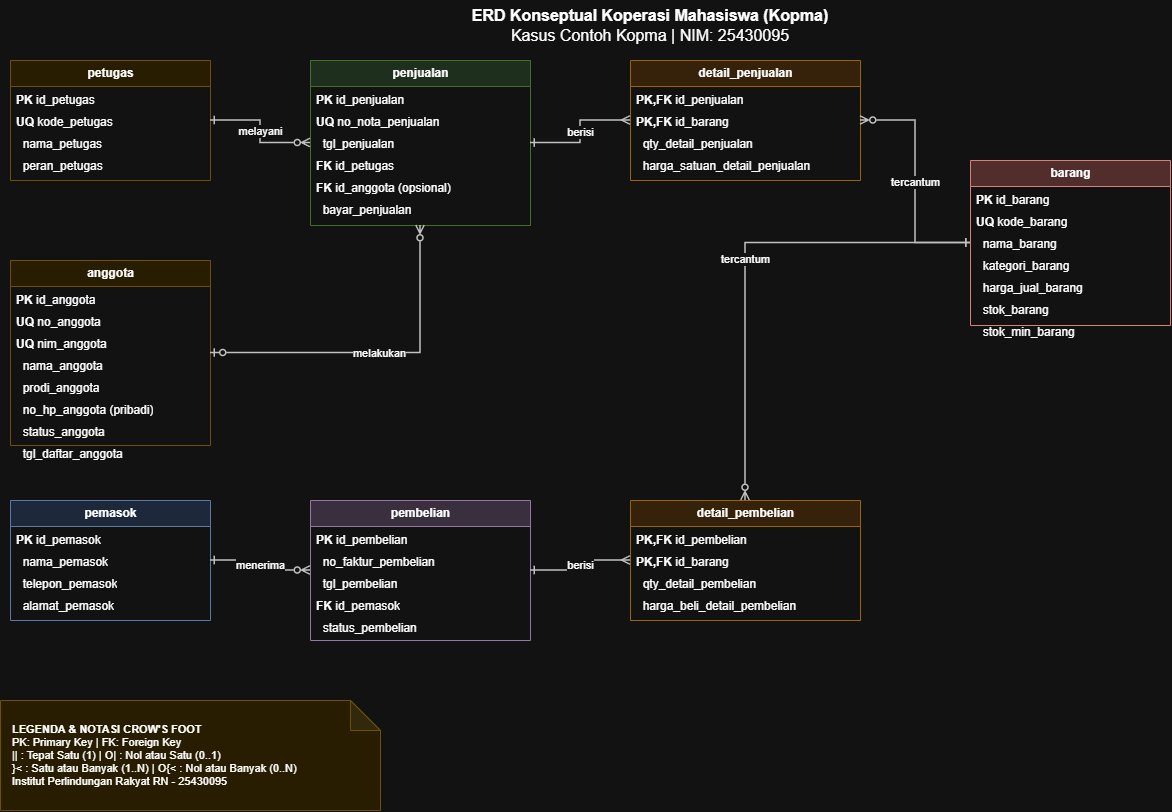

The diagram above was exported from draw.io. Its source (the exported page's mxGraphModel, read from the mxfile embedded in the PNG):
<mxGraphModel dx="1310" dy="846" grid="1" gridSize="10" guides="1" tooltips="1" connect="1" arrows="1" fold="1" page="1" pageScale="1" pageWidth="1400" pageHeight="900" math="0" shadow="0">
  <root>
    <mxCell id="0" />
    <mxCell id="1" parent="0" />
    <mxCell id="header_1" parent="1" style="text;html=1;strokeColor=none;fillColor=none;align=center;verticalAlign=middle;whiteSpace=wrap;rounded=0;fontSize=16;" value="&lt;b&gt;ERD Konseptual Koperasi Mahasiswa (Kopma)&lt;/b&gt;&lt;br&gt;Kasus Contoh Kopma | NIM: 25430095" vertex="1">
      <mxGeometry height="50" width="700" x="350" y="20" as="geometry" />
    </mxCell>
    <mxCell id="petugas_header" parent="1" style="swimlane;fontStyle=0;childLayout=stackLayout;horizontal=1;startSize=26;fillColor=#fff2cc;strokeColor=#d6b656;horizontalStack=0;resizeParent=1;resizeParentMax=0;resizeLast=0;collapsible=1;marginBottom=0;html=1;" value="&lt;b&gt;petugas&lt;/b&gt;" vertex="1">
      <mxGeometry height="120" width="200" x="60" y="80" as="geometry" />
    </mxCell>
    <mxCell id="petugas_row_0" parent="petugas_header" style="text;strokeColor=none;fillColor=none;align=left;verticalAlign=top;spacingLeft=4;spacingRight=4;overflow=hidden;rotatable=0;points=[[0,0.5],[1,0.5]];portConstraint=eastwest;whiteSpace=wrap;html=1;" value="&lt;b&gt;PK&lt;/b&gt; id_petugas" vertex="1">
      <mxGeometry height="22" width="200" y="26" as="geometry" />
    </mxCell>
    <mxCell id="petugas_row_1" parent="petugas_header" style="text;strokeColor=none;fillColor=none;align=left;verticalAlign=top;spacingLeft=4;spacingRight=4;overflow=hidden;rotatable=0;points=[[0,0.5],[1,0.5]];portConstraint=eastwest;whiteSpace=wrap;html=1;" value="&lt;b&gt;UQ&lt;/b&gt; kode_petugas" vertex="1">
      <mxGeometry height="22" width="200" y="48" as="geometry" />
    </mxCell>
    <mxCell id="petugas_row_2" parent="petugas_header" style="text;strokeColor=none;fillColor=none;align=left;verticalAlign=top;spacingLeft=4;spacingRight=4;overflow=hidden;rotatable=0;points=[[0,0.5],[1,0.5]];portConstraint=eastwest;whiteSpace=wrap;html=1;" value="&amp;nbsp;&amp;nbsp;nama_petugas" vertex="1">
      <mxGeometry height="22" width="200" y="70" as="geometry" />
    </mxCell>
    <mxCell id="petugas_row_3" parent="petugas_header" style="text;strokeColor=none;fillColor=none;align=left;verticalAlign=top;spacingLeft=4;spacingRight=4;overflow=hidden;rotatable=0;points=[[0,0.5],[1,0.5]];portConstraint=eastwest;whiteSpace=wrap;html=1;" value="&amp;nbsp;&amp;nbsp;peran_petugas" vertex="1">
      <mxGeometry height="22" width="200" y="92" as="geometry" />
    </mxCell>
    <mxCell id="anggota_header" parent="1" style="swimlane;fontStyle=0;childLayout=stackLayout;horizontal=1;startSize=26;fillColor=#fff2cc;strokeColor=#d6b656;horizontalStack=0;resizeParent=1;resizeParentMax=0;resizeLast=0;collapsible=1;marginBottom=0;html=1;" value="&lt;b&gt;anggota&lt;/b&gt;" vertex="1">
      <mxGeometry height="185" width="200" x="60" y="280" as="geometry" />
    </mxCell>
    <mxCell id="anggota_row_0" parent="anggota_header" style="text;strokeColor=none;fillColor=none;align=left;verticalAlign=top;spacingLeft=4;spacingRight=4;overflow=hidden;rotatable=0;points=[[0,0.5],[1,0.5]];portConstraint=eastwest;whiteSpace=wrap;html=1;" value="&lt;b&gt;PK&lt;/b&gt; id_anggota" vertex="1">
      <mxGeometry height="22" width="200" y="26" as="geometry" />
    </mxCell>
    <mxCell id="anggota_row_1" parent="anggota_header" style="text;strokeColor=none;fillColor=none;align=left;verticalAlign=top;spacingLeft=4;spacingRight=4;overflow=hidden;rotatable=0;points=[[0,0.5],[1,0.5]];portConstraint=eastwest;whiteSpace=wrap;html=1;" value="&lt;b&gt;UQ&lt;/b&gt; no_anggota" vertex="1">
      <mxGeometry height="22" width="200" y="48" as="geometry" />
    </mxCell>
    <mxCell id="anggota_row_2" parent="anggota_header" style="text;strokeColor=none;fillColor=none;align=left;verticalAlign=top;spacingLeft=4;spacingRight=4;overflow=hidden;rotatable=0;points=[[0,0.5],[1,0.5]];portConstraint=eastwest;whiteSpace=wrap;html=1;" value="&lt;b&gt;UQ&lt;/b&gt; nim_anggota" vertex="1">
      <mxGeometry height="22" width="200" y="70" as="geometry" />
    </mxCell>
    <mxCell id="anggota_row_3" parent="anggota_header" style="text;strokeColor=none;fillColor=none;align=left;verticalAlign=top;spacingLeft=4;spacingRight=4;overflow=hidden;rotatable=0;points=[[0,0.5],[1,0.5]];portConstraint=eastwest;whiteSpace=wrap;html=1;" value="&amp;nbsp;&amp;nbsp;nama_anggota" vertex="1">
      <mxGeometry height="22" width="200" y="92" as="geometry" />
    </mxCell>
    <mxCell id="anggota_row_4" parent="anggota_header" style="text;strokeColor=none;fillColor=none;align=left;verticalAlign=top;spacingLeft=4;spacingRight=4;overflow=hidden;rotatable=0;points=[[0,0.5],[1,0.5]];portConstraint=eastwest;whiteSpace=wrap;html=1;" value="&amp;nbsp;&amp;nbsp;prodi_anggota" vertex="1">
      <mxGeometry height="22" width="200" y="114" as="geometry" />
    </mxCell>
    <mxCell id="anggota_row_5" parent="anggota_header" style="text;strokeColor=none;fillColor=none;align=left;verticalAlign=top;spacingLeft=4;spacingRight=4;overflow=hidden;rotatable=0;points=[[0,0.5],[1,0.5]];portConstraint=eastwest;whiteSpace=wrap;html=1;" value="&amp;nbsp;&amp;nbsp;no_hp_anggota (pribadi)" vertex="1">
      <mxGeometry height="22" width="200" y="136" as="geometry" />
    </mxCell>
    <mxCell id="anggota_row_6" parent="anggota_header" style="text;strokeColor=none;fillColor=none;align=left;verticalAlign=top;spacingLeft=4;spacingRight=4;overflow=hidden;rotatable=0;points=[[0,0.5],[1,0.5]];portConstraint=eastwest;whiteSpace=wrap;html=1;" value="&amp;nbsp;&amp;nbsp;status_anggota" vertex="1">
      <mxGeometry height="22" width="200" y="158" as="geometry" />
    </mxCell>
    <mxCell id="anggota_row_7" parent="anggota_header" style="text;strokeColor=none;fillColor=none;align=left;verticalAlign=top;spacingLeft=4;spacingRight=4;overflow=hidden;rotatable=0;points=[[0,0.5],[1,0.5]];portConstraint=eastwest;whiteSpace=wrap;html=1;" value="&amp;nbsp;&amp;nbsp;tgl_daftar_anggota" vertex="1">
      <mxGeometry height="22" width="200" y="180" as="geometry" />
    </mxCell>
    <mxCell id="penjualan_header" parent="1" style="swimlane;fontStyle=0;childLayout=stackLayout;horizontal=1;startSize=26;fillColor=#d5e8d4;strokeColor=#82b366;horizontalStack=0;resizeParent=1;resizeParentMax=0;resizeLast=0;collapsible=1;marginBottom=0;html=1;" value="&lt;b&gt;penjualan&lt;/b&gt;" vertex="1">
      <mxGeometry height="165" width="220" x="360" y="80" as="geometry" />
    </mxCell>
    <mxCell id="penjualan_row_0" parent="penjualan_header" style="text;strokeColor=none;fillColor=none;align=left;verticalAlign=top;spacingLeft=4;spacingRight=4;overflow=hidden;rotatable=0;points=[[0,0.5],[1,0.5]];portConstraint=eastwest;whiteSpace=wrap;html=1;" value="&lt;b&gt;PK&lt;/b&gt; id_penjualan" vertex="1">
      <mxGeometry height="22" width="220" y="26" as="geometry" />
    </mxCell>
    <mxCell id="penjualan_row_1" parent="penjualan_header" style="text;strokeColor=none;fillColor=none;align=left;verticalAlign=top;spacingLeft=4;spacingRight=4;overflow=hidden;rotatable=0;points=[[0,0.5],[1,0.5]];portConstraint=eastwest;whiteSpace=wrap;html=1;" value="&lt;b&gt;UQ&lt;/b&gt; no_nota_penjualan" vertex="1">
      <mxGeometry height="22" width="220" y="48" as="geometry" />
    </mxCell>
    <mxCell id="penjualan_row_2" parent="penjualan_header" style="text;strokeColor=none;fillColor=none;align=left;verticalAlign=top;spacingLeft=4;spacingRight=4;overflow=hidden;rotatable=0;points=[[0,0.5],[1,0.5]];portConstraint=eastwest;whiteSpace=wrap;html=1;" value="&amp;nbsp;&amp;nbsp;tgl_penjualan" vertex="1">
      <mxGeometry height="22" width="220" y="70" as="geometry" />
    </mxCell>
    <mxCell id="penjualan_row_3" parent="penjualan_header" style="text;strokeColor=none;fillColor=none;align=left;verticalAlign=top;spacingLeft=4;spacingRight=4;overflow=hidden;rotatable=0;points=[[0,0.5],[1,0.5]];portConstraint=eastwest;whiteSpace=wrap;html=1;" value="&lt;b&gt;FK&lt;/b&gt; id_petugas" vertex="1">
      <mxGeometry height="22" width="220" y="92" as="geometry" />
    </mxCell>
    <mxCell id="penjualan_row_4" parent="penjualan_header" style="text;strokeColor=none;fillColor=none;align=left;verticalAlign=top;spacingLeft=4;spacingRight=4;overflow=hidden;rotatable=0;points=[[0,0.5],[1,0.5]];portConstraint=eastwest;whiteSpace=wrap;html=1;" value="&lt;b&gt;FK&lt;/b&gt; id_anggota (opsional)" vertex="1">
      <mxGeometry height="22" width="220" y="114" as="geometry" />
    </mxCell>
    <mxCell id="penjualan_row_5" parent="penjualan_header" style="text;strokeColor=none;fillColor=none;align=left;verticalAlign=top;spacingLeft=4;spacingRight=4;overflow=hidden;rotatable=0;points=[[0,0.5],[1,0.5]];portConstraint=eastwest;whiteSpace=wrap;html=1;" value="&amp;nbsp;&amp;nbsp;bayar_penjualan" vertex="1">
      <mxGeometry height="22" width="220" y="136" as="geometry" />
    </mxCell>
    <mxCell id="detail_penjualan_header" parent="1" style="swimlane;fontStyle=0;childLayout=stackLayout;horizontal=1;startSize=26;fillColor=#ffe6cc;strokeColor=#d79b00;horizontalStack=0;resizeParent=1;resizeParentMax=0;resizeLast=0;collapsible=1;marginBottom=0;html=1;" value="&lt;b&gt;detail_penjualan&lt;/b&gt;" vertex="1">
      <mxGeometry height="120" width="230" x="680" y="80" as="geometry" />
    </mxCell>
    <mxCell id="detail_penjualan_row_0" parent="detail_penjualan_header" style="text;strokeColor=none;fillColor=none;align=left;verticalAlign=top;spacingLeft=4;spacingRight=4;overflow=hidden;rotatable=0;points=[[0,0.5],[1,0.5]];portConstraint=eastwest;whiteSpace=wrap;html=1;" value="&lt;b&gt;PK,FK&lt;/b&gt; id_penjualan" vertex="1">
      <mxGeometry height="22" width="230" y="26" as="geometry" />
    </mxCell>
    <mxCell id="detail_penjualan_row_1" parent="detail_penjualan_header" style="text;strokeColor=none;fillColor=none;align=left;verticalAlign=top;spacingLeft=4;spacingRight=4;overflow=hidden;rotatable=0;points=[[0,0.5],[1,0.5]];portConstraint=eastwest;whiteSpace=wrap;html=1;" value="&lt;b&gt;PK,FK&lt;/b&gt; id_barang" vertex="1">
      <mxGeometry height="22" width="230" y="48" as="geometry" />
    </mxCell>
    <mxCell id="detail_penjualan_row_2" parent="detail_penjualan_header" style="text;strokeColor=none;fillColor=none;align=left;verticalAlign=top;spacingLeft=4;spacingRight=4;overflow=hidden;rotatable=0;points=[[0,0.5],[1,0.5]];portConstraint=eastwest;whiteSpace=wrap;html=1;" value="&amp;nbsp;&amp;nbsp;qty_detail_penjualan" vertex="1">
      <mxGeometry height="22" width="230" y="70" as="geometry" />
    </mxCell>
    <mxCell id="detail_penjualan_row_3" parent="detail_penjualan_header" style="text;strokeColor=none;fillColor=none;align=left;verticalAlign=top;spacingLeft=4;spacingRight=4;overflow=hidden;rotatable=0;points=[[0,0.5],[1,0.5]];portConstraint=eastwest;whiteSpace=wrap;html=1;" value="&amp;nbsp;&amp;nbsp;harga_satuan_detail_penjualan" vertex="1">
      <mxGeometry height="22" width="230" y="92" as="geometry" />
    </mxCell>
    <mxCell id="barang_header" parent="1" style="swimlane;fontStyle=0;childLayout=stackLayout;horizontal=1;startSize=26;fillColor=#f8cecc;strokeColor=#b85450;horizontalStack=0;resizeParent=1;resizeParentMax=0;resizeLast=0;collapsible=1;marginBottom=0;html=1;" value="&lt;b&gt;barang&lt;/b&gt;" vertex="1">
      <mxGeometry height="165" width="200" x="1020" y="180" as="geometry" />
    </mxCell>
    <mxCell id="barang_row_0" parent="barang_header" style="text;strokeColor=none;fillColor=none;align=left;verticalAlign=top;spacingLeft=4;spacingRight=4;overflow=hidden;rotatable=0;points=[[0,0.5],[1,0.5]];portConstraint=eastwest;whiteSpace=wrap;html=1;" value="&lt;b&gt;PK&lt;/b&gt; id_barang" vertex="1">
      <mxGeometry height="22" width="200" y="26" as="geometry" />
    </mxCell>
    <mxCell id="barang_row_1" parent="barang_header" style="text;strokeColor=none;fillColor=none;align=left;verticalAlign=top;spacingLeft=4;spacingRight=4;overflow=hidden;rotatable=0;points=[[0,0.5],[1,0.5]];portConstraint=eastwest;whiteSpace=wrap;html=1;" value="&lt;b&gt;UQ&lt;/b&gt; kode_barang" vertex="1">
      <mxGeometry height="22" width="200" y="48" as="geometry" />
    </mxCell>
    <mxCell id="barang_row_2" parent="barang_header" style="text;strokeColor=none;fillColor=none;align=left;verticalAlign=top;spacingLeft=4;spacingRight=4;overflow=hidden;rotatable=0;points=[[0,0.5],[1,0.5]];portConstraint=eastwest;whiteSpace=wrap;html=1;" value="&amp;nbsp;&amp;nbsp;nama_barang" vertex="1">
      <mxGeometry height="22" width="200" y="70" as="geometry" />
    </mxCell>
    <mxCell id="barang_row_3" parent="barang_header" style="text;strokeColor=none;fillColor=none;align=left;verticalAlign=top;spacingLeft=4;spacingRight=4;overflow=hidden;rotatable=0;points=[[0,0.5],[1,0.5]];portConstraint=eastwest;whiteSpace=wrap;html=1;" value="&amp;nbsp;&amp;nbsp;kategori_barang" vertex="1">
      <mxGeometry height="22" width="200" y="92" as="geometry" />
    </mxCell>
    <mxCell id="barang_row_4" parent="barang_header" style="text;strokeColor=none;fillColor=none;align=left;verticalAlign=top;spacingLeft=4;spacingRight=4;overflow=hidden;rotatable=0;points=[[0,0.5],[1,0.5]];portConstraint=eastwest;whiteSpace=wrap;html=1;" value="&amp;nbsp;&amp;nbsp;harga_jual_barang" vertex="1">
      <mxGeometry height="22" width="200" y="114" as="geometry" />
    </mxCell>
    <mxCell id="barang_row_5" parent="barang_header" style="text;strokeColor=none;fillColor=none;align=left;verticalAlign=top;spacingLeft=4;spacingRight=4;overflow=hidden;rotatable=0;points=[[0,0.5],[1,0.5]];portConstraint=eastwest;whiteSpace=wrap;html=1;" value="&amp;nbsp;&amp;nbsp;stok_barang" vertex="1">
      <mxGeometry height="22" width="200" y="136" as="geometry" />
    </mxCell>
    <mxCell id="barang_row_6" parent="barang_header" style="text;strokeColor=none;fillColor=none;align=left;verticalAlign=top;spacingLeft=4;spacingRight=4;overflow=hidden;rotatable=0;points=[[0,0.5],[1,0.5]];portConstraint=eastwest;whiteSpace=wrap;html=1;" value="&amp;nbsp;&amp;nbsp;stok_min_barang" vertex="1">
      <mxGeometry height="22" width="200" y="158" as="geometry" />
    </mxCell>
    <mxCell id="pemasok_header" parent="1" style="swimlane;fontStyle=0;childLayout=stackLayout;horizontal=1;startSize=26;fillColor=#dae8fc;strokeColor=#6c8ebf;horizontalStack=0;resizeParent=1;resizeParentMax=0;resizeLast=0;collapsible=1;marginBottom=0;html=1;" value="&lt;b&gt;pemasok&lt;/b&gt;" vertex="1">
      <mxGeometry height="120" width="200" x="60" y="520" as="geometry" />
    </mxCell>
    <mxCell id="pemasok_row_0" parent="pemasok_header" style="text;strokeColor=none;fillColor=none;align=left;verticalAlign=top;spacingLeft=4;spacingRight=4;overflow=hidden;rotatable=0;points=[[0,0.5],[1,0.5]];portConstraint=eastwest;whiteSpace=wrap;html=1;" value="&lt;b&gt;PK&lt;/b&gt; id_pemasok" vertex="1">
      <mxGeometry height="22" width="200" y="26" as="geometry" />
    </mxCell>
    <mxCell id="pemasok_row_1" parent="pemasok_header" style="text;strokeColor=none;fillColor=none;align=left;verticalAlign=top;spacingLeft=4;spacingRight=4;overflow=hidden;rotatable=0;points=[[0,0.5],[1,0.5]];portConstraint=eastwest;whiteSpace=wrap;html=1;" value="&amp;nbsp;&amp;nbsp;nama_pemasok" vertex="1">
      <mxGeometry height="22" width="200" y="48" as="geometry" />
    </mxCell>
    <mxCell id="pemasok_row_2" parent="pemasok_header" style="text;strokeColor=none;fillColor=none;align=left;verticalAlign=top;spacingLeft=4;spacingRight=4;overflow=hidden;rotatable=0;points=[[0,0.5],[1,0.5]];portConstraint=eastwest;whiteSpace=wrap;html=1;" value="&amp;nbsp;&amp;nbsp;telepon_pemasok" vertex="1">
      <mxGeometry height="22" width="200" y="70" as="geometry" />
    </mxCell>
    <mxCell id="pemasok_row_3" parent="pemasok_header" style="text;strokeColor=none;fillColor=none;align=left;verticalAlign=top;spacingLeft=4;spacingRight=4;overflow=hidden;rotatable=0;points=[[0,0.5],[1,0.5]];portConstraint=eastwest;whiteSpace=wrap;html=1;" value="&amp;nbsp;&amp;nbsp;alamat_pemasok" vertex="1">
      <mxGeometry height="22" width="200" y="92" as="geometry" />
    </mxCell>
    <mxCell id="pembelian_header" parent="1" style="swimlane;fontStyle=0;childLayout=stackLayout;horizontal=1;startSize=26;fillColor=#e1d5e7;strokeColor=#9673a6;horizontalStack=0;resizeParent=1;resizeParentMax=0;resizeLast=0;collapsible=1;marginBottom=0;html=1;" value="&lt;b&gt;pembelian&lt;/b&gt;" vertex="1">
      <mxGeometry height="140" width="220" x="360" y="520" as="geometry" />
    </mxCell>
    <mxCell id="pembelian_row_0" parent="pembelian_header" style="text;strokeColor=none;fillColor=none;align=left;verticalAlign=top;spacingLeft=4;spacingRight=4;overflow=hidden;rotatable=0;points=[[0,0.5],[1,0.5]];portConstraint=eastwest;whiteSpace=wrap;html=1;" value="&lt;b&gt;PK&lt;/b&gt; id_pembelian" vertex="1">
      <mxGeometry height="22" width="220" y="26" as="geometry" />
    </mxCell>
    <mxCell id="pembelian_row_1" parent="pembelian_header" style="text;strokeColor=none;fillColor=none;align=left;verticalAlign=top;spacingLeft=4;spacingRight=4;overflow=hidden;rotatable=0;points=[[0,0.5],[1,0.5]];portConstraint=eastwest;whiteSpace=wrap;html=1;" value="&amp;nbsp;&amp;nbsp;no_faktur_pembelian" vertex="1">
      <mxGeometry height="22" width="220" y="48" as="geometry" />
    </mxCell>
    <mxCell id="pembelian_row_2" parent="pembelian_header" style="text;strokeColor=none;fillColor=none;align=left;verticalAlign=top;spacingLeft=4;spacingRight=4;overflow=hidden;rotatable=0;points=[[0,0.5],[1,0.5]];portConstraint=eastwest;whiteSpace=wrap;html=1;" value="&amp;nbsp;&amp;nbsp;tgl_pembelian" vertex="1">
      <mxGeometry height="22" width="220" y="70" as="geometry" />
    </mxCell>
    <mxCell id="pembelian_row_3" parent="pembelian_header" style="text;strokeColor=none;fillColor=none;align=left;verticalAlign=top;spacingLeft=4;spacingRight=4;overflow=hidden;rotatable=0;points=[[0,0.5],[1,0.5]];portConstraint=eastwest;whiteSpace=wrap;html=1;" value="&lt;b&gt;FK&lt;/b&gt; id_pemasok" vertex="1">
      <mxGeometry height="22" width="220" y="92" as="geometry" />
    </mxCell>
    <mxCell id="pembelian_row_4" parent="pembelian_header" style="text;strokeColor=none;fillColor=none;align=left;verticalAlign=top;spacingLeft=4;spacingRight=4;overflow=hidden;rotatable=0;points=[[0,0.5],[1,0.5]];portConstraint=eastwest;whiteSpace=wrap;html=1;" value="&amp;nbsp;&amp;nbsp;status_pembelian" vertex="1">
      <mxGeometry height="22" width="220" y="114" as="geometry" />
    </mxCell>
    <mxCell id="detail_pembelian_header" parent="1" style="swimlane;fontStyle=0;childLayout=stackLayout;horizontal=1;startSize=26;fillColor=#ffe6cc;strokeColor=#d79b00;horizontalStack=0;resizeParent=1;resizeParentMax=0;resizeLast=0;collapsible=1;marginBottom=0;html=1;" value="&lt;b&gt;detail_pembelian&lt;/b&gt;" vertex="1">
      <mxGeometry height="120" width="230" x="680" y="520" as="geometry" />
    </mxCell>
    <mxCell id="detail_pembelian_row_0" parent="detail_pembelian_header" style="text;strokeColor=none;fillColor=none;align=left;verticalAlign=top;spacingLeft=4;spacingRight=4;overflow=hidden;rotatable=0;points=[[0,0.5],[1,0.5]];portConstraint=eastwest;whiteSpace=wrap;html=1;" value="&lt;b&gt;PK,FK&lt;/b&gt; id_pembelian" vertex="1">
      <mxGeometry height="22" width="230" y="26" as="geometry" />
    </mxCell>
    <mxCell id="detail_pembelian_row_1" parent="detail_pembelian_header" style="text;strokeColor=none;fillColor=none;align=left;verticalAlign=top;spacingLeft=4;spacingRight=4;overflow=hidden;rotatable=0;points=[[0,0.5],[1,0.5]];portConstraint=eastwest;whiteSpace=wrap;html=1;" value="&lt;b&gt;PK,FK&lt;/b&gt; id_barang" vertex="1">
      <mxGeometry height="22" width="230" y="48" as="geometry" />
    </mxCell>
    <mxCell id="detail_pembelian_row_2" parent="detail_pembelian_header" style="text;strokeColor=none;fillColor=none;align=left;verticalAlign=top;spacingLeft=4;spacingRight=4;overflow=hidden;rotatable=0;points=[[0,0.5],[1,0.5]];portConstraint=eastwest;whiteSpace=wrap;html=1;" value="&amp;nbsp;&amp;nbsp;qty_detail_pembelian" vertex="1">
      <mxGeometry height="22" width="230" y="70" as="geometry" />
    </mxCell>
    <mxCell id="detail_pembelian_row_3" parent="detail_pembelian_header" style="text;strokeColor=none;fillColor=none;align=left;verticalAlign=top;spacingLeft=4;spacingRight=4;overflow=hidden;rotatable=0;points=[[0,0.5],[1,0.5]];portConstraint=eastwest;whiteSpace=wrap;html=1;" value="&amp;nbsp;&amp;nbsp;harga_beli_detail_pembelian" vertex="1">
      <mxGeometry height="22" width="230" y="92" as="geometry" />
    </mxCell>
    <mxCell id="rel_0" edge="1" parent="1" source="petugas_header" style="edgeStyle=orthogonalEdgeStyle;rounded=0;orthogonalLoop=1;jettySize=auto;html=1;strokeColor=#333333;strokeWidth=1.5;endArrow=ERzeroToMany;endFill=0;startArrow=ERone;startFill=0;" target="penjualan_header" value="melayani">
      <mxGeometry relative="1" as="geometry" />
    </mxCell>
    <mxCell id="rel_1" edge="1" parent="1" source="anggota_header" style="edgeStyle=orthogonalEdgeStyle;rounded=0;orthogonalLoop=1;jettySize=auto;html=1;strokeColor=#333333;strokeWidth=1.5;endArrow=ERzeroToMany;endFill=0;startArrow=ERzeroToOne;startFill=0;" target="penjualan_header" value="melakukan">
      <mxGeometry relative="1" as="geometry" />
    </mxCell>
    <mxCell id="rel_2" edge="1" parent="1" source="penjualan_header" style="edgeStyle=orthogonalEdgeStyle;rounded=0;orthogonalLoop=1;jettySize=auto;html=1;strokeColor=#333333;strokeWidth=1.5;endArrow=ERmany;endFill=0;startArrow=ERone;startFill=0;" target="detail_penjualan_header" value="berisi">
      <mxGeometry relative="1" as="geometry" />
    </mxCell>
    <mxCell id="rel_3" edge="1" parent="1" source="barang_header" style="edgeStyle=orthogonalEdgeStyle;rounded=0;orthogonalLoop=1;jettySize=auto;html=1;strokeColor=#333333;strokeWidth=1.5;endArrow=ERzeroToMany;endFill=0;startArrow=ERone;startFill=0;" target="detail_penjualan_header" value="tercantum">
      <mxGeometry relative="1" as="geometry" />
    </mxCell>
    <mxCell id="rel_4" edge="1" parent="1" source="pemasok_header" style="edgeStyle=orthogonalEdgeStyle;rounded=0;orthogonalLoop=1;jettySize=auto;html=1;strokeColor=#333333;strokeWidth=1.5;endArrow=ERzeroToMany;endFill=0;startArrow=ERone;startFill=0;" target="pembelian_header" value="menerima">
      <mxGeometry relative="1" as="geometry" />
    </mxCell>
    <mxCell id="rel_5" edge="1" parent="1" source="pembelian_header" style="edgeStyle=orthogonalEdgeStyle;rounded=0;orthogonalLoop=1;jettySize=auto;html=1;strokeColor=#333333;strokeWidth=1.5;endArrow=ERmany;endFill=0;startArrow=ERone;startFill=0;" target="detail_pembelian_header" value="berisi">
      <mxGeometry relative="1" as="geometry" />
    </mxCell>
    <mxCell id="rel_6" edge="1" parent="1" source="barang_header" style="edgeStyle=orthogonalEdgeStyle;rounded=0;orthogonalLoop=1;jettySize=auto;html=1;strokeColor=#333333;strokeWidth=1.5;endArrow=ERzeroToMany;endFill=0;startArrow=ERone;startFill=0;" target="detail_pembelian_header" value="tercantum">
      <mxGeometry relative="1" as="geometry" />
    </mxCell>
    <mxCell id="legend_box" parent="1" style="shape=note;whiteSpace=wrap;html=1;backgroundOutline=1;darkOpacity=0.05;fillColor=#fff2cc;strokeColor=#d6b656;align=left;spacingLeft=10;fontSize=11;" value="&lt;b&gt;LEGENDA &amp;amp; NOTASI CROW'S FOOT&lt;/b&gt;&lt;br&gt;PK: Primary Key | FK: Foreign Key&lt;br&gt;|| : Tepat Satu (1) | O| : Nol atau Satu (0..1)&lt;br&gt;}&amp;lt; : Satu atau Banyak (1..N) | O{&amp;lt; : Nol atau Banyak (0..N)&lt;br&gt;Institut Perlindungan Rakyat RN - 25430095" vertex="1">
      <mxGeometry height="110" width="380" x="50" y="720" as="geometry" />
    </mxCell>
  </root>
</mxGraphModel>